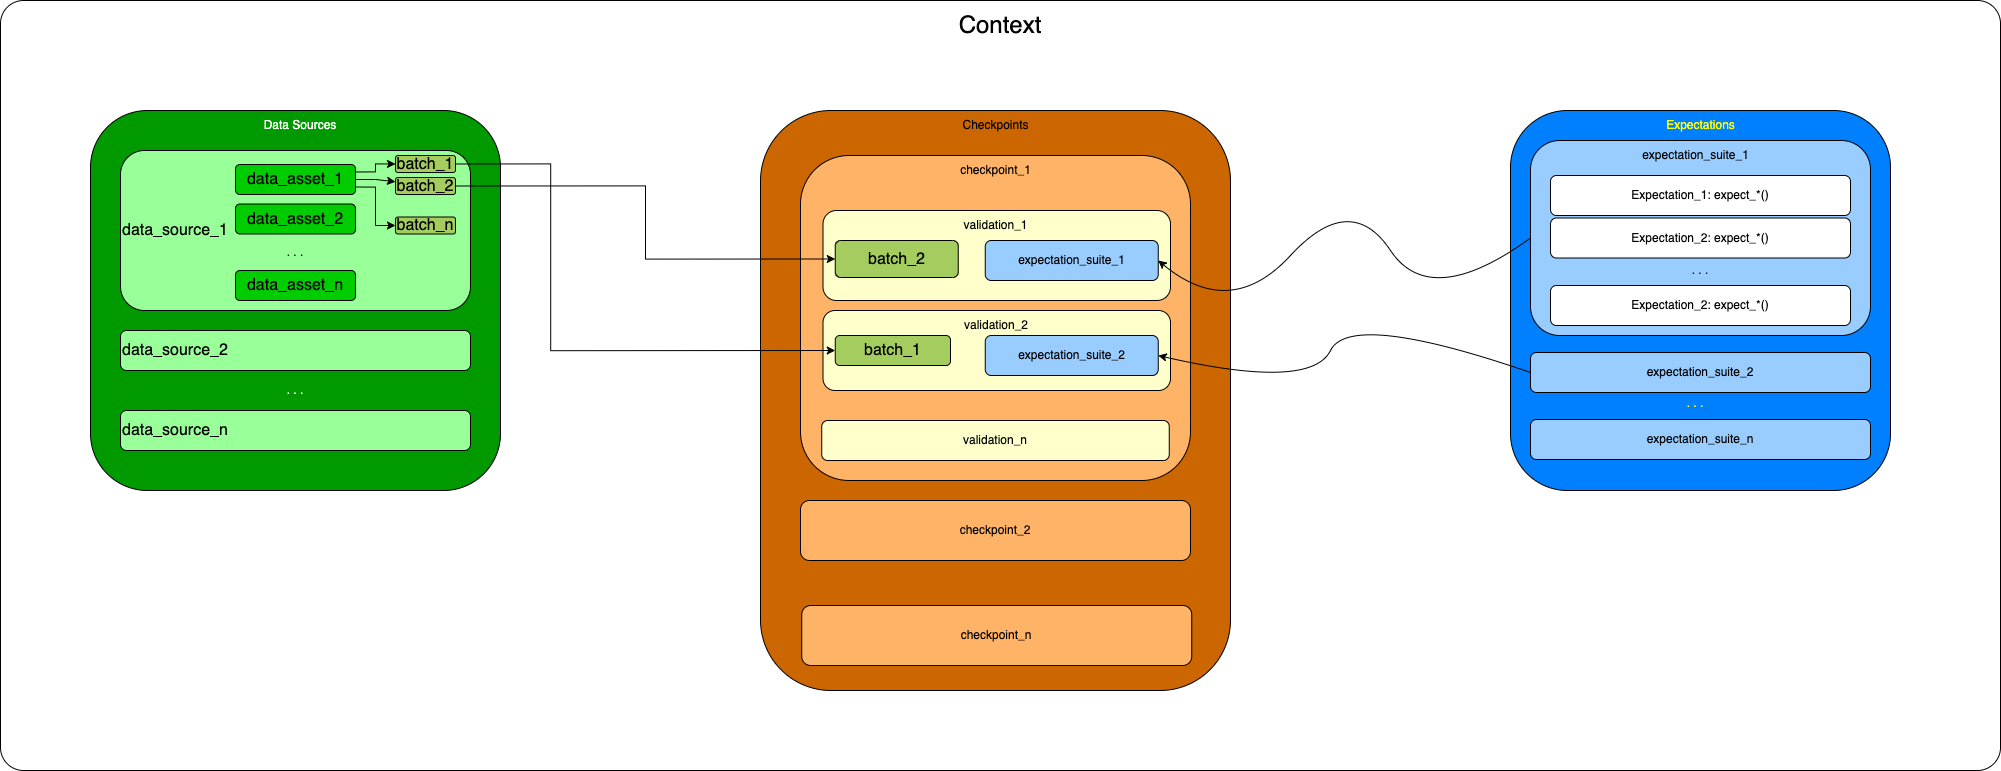

The diagram above was exported from draw.io. Its source (the exported page's mxGraphModel, read from the mxfile embedded in the PNG):
<mxGraphModel dx="4643" dy="3737" grid="1" gridSize="10" guides="1" tooltips="1" connect="1" arrows="1" fold="1" page="1" pageScale="1" pageWidth="827" pageHeight="1169" math="0" shadow="0">
  <root>
    <mxCell id="0" />
    <mxCell id="1" parent="0" />
    <mxCell id="BYAZSQ3ID3meUFsE7LzS-1" value="" style="rounded=1;whiteSpace=wrap;html=1;arcSize=3;fontSize=16;labelBackgroundColor=none;fillColor=#FFFFFF;" parent="1" vertex="1">
      <mxGeometry x="-20" y="-20" width="2000" height="770" as="geometry" />
    </mxCell>
    <mxCell id="BYAZSQ3ID3meUFsE7LzS-2" value="" style="rounded=1;whiteSpace=wrap;html=1;fontSize=16;fillColor=#009900;" parent="1" vertex="1">
      <mxGeometry x="70" y="90" width="410" height="380" as="geometry" />
    </mxCell>
    <mxCell id="BYAZSQ3ID3meUFsE7LzS-4" value="data_source_1" style="rounded=1;whiteSpace=wrap;html=1;align=left;fontSize=16;fillColor=#99FF99;" parent="1" vertex="1">
      <mxGeometry x="100" y="130" width="350" height="160" as="geometry" />
    </mxCell>
    <mxCell id="BYAZSQ3ID3meUFsE7LzS-12" style="edgeStyle=orthogonalEdgeStyle;rounded=0;orthogonalLoop=1;jettySize=auto;html=1;exitX=1;exitY=0.25;exitDx=0;exitDy=0;entryX=0;entryY=0.5;entryDx=0;entryDy=0;fontSize=16;" parent="1" source="BYAZSQ3ID3meUFsE7LzS-5" target="BYAZSQ3ID3meUFsE7LzS-8" edge="1">
      <mxGeometry relative="1" as="geometry" />
    </mxCell>
    <mxCell id="BYAZSQ3ID3meUFsE7LzS-27" style="edgeStyle=orthogonalEdgeStyle;rounded=0;orthogonalLoop=1;jettySize=auto;html=1;exitX=1;exitY=0.5;exitDx=0;exitDy=0;entryX=0;entryY=0.25;entryDx=0;entryDy=0;" parent="1" source="BYAZSQ3ID3meUFsE7LzS-5" target="BYAZSQ3ID3meUFsE7LzS-9" edge="1">
      <mxGeometry relative="1" as="geometry" />
    </mxCell>
    <mxCell id="BYAZSQ3ID3meUFsE7LzS-28" style="edgeStyle=orthogonalEdgeStyle;rounded=0;orthogonalLoop=1;jettySize=auto;html=1;exitX=1;exitY=0.75;exitDx=0;exitDy=0;entryX=0;entryY=0.5;entryDx=0;entryDy=0;" parent="1" source="BYAZSQ3ID3meUFsE7LzS-5" target="BYAZSQ3ID3meUFsE7LzS-10" edge="1">
      <mxGeometry relative="1" as="geometry" />
    </mxCell>
    <mxCell id="BYAZSQ3ID3meUFsE7LzS-5" value="data_asset_1" style="rounded=1;whiteSpace=wrap;html=1;fontSize=16;fillColor=#00CC00;" parent="1" vertex="1">
      <mxGeometry x="215" y="144" width="120" height="30" as="geometry" />
    </mxCell>
    <mxCell id="BYAZSQ3ID3meUFsE7LzS-8" value="batch_1" style="rounded=1;whiteSpace=wrap;html=1;fontSize=16;fillColor=#A4CC5E;" parent="1" vertex="1">
      <mxGeometry x="375" y="135" width="60" height="17" as="geometry" />
    </mxCell>
    <mxCell id="BYAZSQ3ID3meUFsE7LzS-9" value="batch_2" style="rounded=1;whiteSpace=wrap;html=1;fontSize=16;fillColor=#A4CC5E;" parent="1" vertex="1">
      <mxGeometry x="375" y="157" width="60" height="17" as="geometry" />
    </mxCell>
    <mxCell id="BYAZSQ3ID3meUFsE7LzS-10" value="batch_n" style="rounded=1;whiteSpace=wrap;html=1;fontSize=16;fillColor=#A4CC5E;" parent="1" vertex="1">
      <mxGeometry x="375" y="196.5" width="60" height="17" as="geometry" />
    </mxCell>
    <mxCell id="BYAZSQ3ID3meUFsE7LzS-15" value="data_source_2" style="rounded=1;whiteSpace=wrap;html=1;align=left;fontSize=16;fillColor=#99FF99;" parent="1" vertex="1">
      <mxGeometry x="100" y="310" width="350" height="40" as="geometry" />
    </mxCell>
    <mxCell id="BYAZSQ3ID3meUFsE7LzS-17" value="data_source_n" style="rounded=1;whiteSpace=wrap;html=1;align=left;fontSize=16;fillColor=#99FF99;" parent="1" vertex="1">
      <mxGeometry x="100" y="390" width="350" height="40" as="geometry" />
    </mxCell>
    <mxCell id="BYAZSQ3ID3meUFsE7LzS-18" style="edgeStyle=orthogonalEdgeStyle;rounded=0;orthogonalLoop=1;jettySize=auto;html=1;exitX=0.5;exitY=1;exitDx=0;exitDy=0;fontSize=16;" parent="1" source="BYAZSQ3ID3meUFsE7LzS-2" target="BYAZSQ3ID3meUFsE7LzS-2" edge="1">
      <mxGeometry relative="1" as="geometry" />
    </mxCell>
    <mxCell id="BYAZSQ3ID3meUFsE7LzS-20" value="data_asset_2" style="rounded=1;whiteSpace=wrap;html=1;fontSize=16;fillColor=#00CC00;" parent="1" vertex="1">
      <mxGeometry x="215" y="183.5" width="120" height="30" as="geometry" />
    </mxCell>
    <mxCell id="BYAZSQ3ID3meUFsE7LzS-21" value="data_asset_n" style="rounded=1;whiteSpace=wrap;html=1;fontSize=16;fillColor=#00CC00;" parent="1" vertex="1">
      <mxGeometry x="215" y="250" width="120" height="30" as="geometry" />
    </mxCell>
    <mxCell id="BYAZSQ3ID3meUFsE7LzS-24" value="&lt;font color=&quot;#ffffff&quot;&gt;Data Sources&lt;/font&gt;" style="text;html=1;strokeColor=none;fillColor=none;align=center;verticalAlign=middle;whiteSpace=wrap;rounded=0;" parent="1" vertex="1">
      <mxGeometry x="215" y="90" width="130" height="30" as="geometry" />
    </mxCell>
    <mxCell id="BYAZSQ3ID3meUFsE7LzS-30" value="" style="rounded=1;whiteSpace=wrap;html=1;fontSize=16;fillColor=#007FFF;" parent="1" vertex="1">
      <mxGeometry x="1490" y="90" width="380" height="380" as="geometry" />
    </mxCell>
    <mxCell id="BYAZSQ3ID3meUFsE7LzS-31" value="" style="rounded=1;whiteSpace=wrap;html=1;fillColor=#99CCFF;" parent="1" vertex="1">
      <mxGeometry x="1510" y="120" width="340" height="195" as="geometry" />
    </mxCell>
    <mxCell id="BYAZSQ3ID3meUFsE7LzS-32" value="expectation_suite_2" style="rounded=1;whiteSpace=wrap;html=1;fillColor=#99CCFF;" parent="1" vertex="1">
      <mxGeometry x="1510" y="332" width="340" height="40" as="geometry" />
    </mxCell>
    <mxCell id="BYAZSQ3ID3meUFsE7LzS-33" value="expectation_suite_n" style="rounded=1;whiteSpace=wrap;html=1;fillColor=#99CCFF;" parent="1" vertex="1">
      <mxGeometry x="1510" y="399" width="340" height="40" as="geometry" />
    </mxCell>
    <mxCell id="BYAZSQ3ID3meUFsE7LzS-34" value="expectation_suite_1" style="text;html=1;strokeColor=none;fillColor=none;align=center;verticalAlign=middle;whiteSpace=wrap;rounded=0;" parent="1" vertex="1">
      <mxGeometry x="1597.5" y="120" width="155" height="30" as="geometry" />
    </mxCell>
    <mxCell id="BYAZSQ3ID3meUFsE7LzS-35" value="Expectation_1: expect_*()" style="rounded=1;whiteSpace=wrap;html=1;" parent="1" vertex="1">
      <mxGeometry x="1530" y="155" width="300" height="40" as="geometry" />
    </mxCell>
    <mxCell id="BYAZSQ3ID3meUFsE7LzS-36" value="&lt;font color=&quot;#ffffff&quot;&gt;. . .&lt;/font&gt;" style="text;html=1;strokeColor=none;fillColor=none;align=center;verticalAlign=middle;whiteSpace=wrap;rounded=0;" parent="1" vertex="1">
      <mxGeometry x="245" y="355" width="60" height="30" as="geometry" />
    </mxCell>
    <mxCell id="BYAZSQ3ID3meUFsE7LzS-37" value=". . ." style="text;html=1;strokeColor=none;fillColor=none;align=center;verticalAlign=middle;whiteSpace=wrap;rounded=0;" parent="1" vertex="1">
      <mxGeometry x="245" y="216.5" width="60" height="30" as="geometry" />
    </mxCell>
    <mxCell id="BYAZSQ3ID3meUFsE7LzS-38" value="Expectation_2: expect_*()" style="rounded=1;whiteSpace=wrap;html=1;" parent="1" vertex="1">
      <mxGeometry x="1530" y="197.5" width="300" height="40" as="geometry" />
    </mxCell>
    <mxCell id="BYAZSQ3ID3meUFsE7LzS-41" value=". . ." style="text;html=1;strokeColor=none;fillColor=none;align=center;verticalAlign=middle;whiteSpace=wrap;rounded=0;fontColor=#FFFF00;" parent="1" vertex="1">
      <mxGeometry x="1645" y="368" width="60" height="30" as="geometry" />
    </mxCell>
    <mxCell id="BYAZSQ3ID3meUFsE7LzS-42" value="Expectation_2: expect_*()" style="rounded=1;whiteSpace=wrap;html=1;" parent="1" vertex="1">
      <mxGeometry x="1530" y="265" width="300" height="40" as="geometry" />
    </mxCell>
    <mxCell id="BYAZSQ3ID3meUFsE7LzS-44" value=". . ." style="text;html=1;strokeColor=none;fillColor=none;align=center;verticalAlign=middle;whiteSpace=wrap;rounded=0;" parent="1" vertex="1">
      <mxGeometry x="1650" y="235" width="60" height="30" as="geometry" />
    </mxCell>
    <mxCell id="BYAZSQ3ID3meUFsE7LzS-46" value="Expectations" style="text;html=1;strokeColor=none;fillColor=none;align=center;verticalAlign=middle;whiteSpace=wrap;rounded=0;fontColor=#FFFF00;" parent="1" vertex="1">
      <mxGeometry x="1602.5" y="90" width="155" height="30" as="geometry" />
    </mxCell>
    <mxCell id="BYAZSQ3ID3meUFsE7LzS-47" value="" style="rounded=1;whiteSpace=wrap;html=1;fillColor=#CC6600;" parent="1" vertex="1">
      <mxGeometry x="740" y="90" width="470" height="580" as="geometry" />
    </mxCell>
    <mxCell id="BYAZSQ3ID3meUFsE7LzS-48" value="Checkpoints" style="text;html=1;strokeColor=none;fillColor=none;align=center;verticalAlign=middle;whiteSpace=wrap;rounded=0;" parent="1" vertex="1">
      <mxGeometry x="907.5" y="90" width="135" height="30" as="geometry" />
    </mxCell>
    <mxCell id="BYAZSQ3ID3meUFsE7LzS-50" value="" style="rounded=1;whiteSpace=wrap;html=1;fillColor=#FFB366;" parent="1" vertex="1">
      <mxGeometry x="780" y="135" width="390" height="325" as="geometry" />
    </mxCell>
    <mxCell id="BYAZSQ3ID3meUFsE7LzS-51" value="checkpoint_1" style="text;html=1;strokeColor=none;fillColor=none;align=center;verticalAlign=middle;whiteSpace=wrap;rounded=0;" parent="1" vertex="1">
      <mxGeometry x="922.5" y="135" width="105" height="30" as="geometry" />
    </mxCell>
    <mxCell id="BYAZSQ3ID3meUFsE7LzS-52" value="checkpoint_2" style="rounded=1;whiteSpace=wrap;html=1;fillColor=#FFB366;" parent="1" vertex="1">
      <mxGeometry x="780" y="480" width="390" height="60" as="geometry" />
    </mxCell>
    <mxCell id="BYAZSQ3ID3meUFsE7LzS-53" value="" style="rounded=1;whiteSpace=wrap;html=1;fillColor=#FFFFCC;" parent="1" vertex="1">
      <mxGeometry x="802.5" y="190" width="347.5" height="90" as="geometry" />
    </mxCell>
    <mxCell id="BYAZSQ3ID3meUFsE7LzS-54" value="validation_1" style="text;html=1;strokeColor=none;fillColor=none;align=center;verticalAlign=middle;whiteSpace=wrap;rounded=0;" parent="1" vertex="1">
      <mxGeometry x="922.5" y="190" width="105" height="30" as="geometry" />
    </mxCell>
    <mxCell id="BYAZSQ3ID3meUFsE7LzS-56" value="batch_2" style="rounded=1;whiteSpace=wrap;html=1;fontSize=16;fillColor=#A4CC5E;" parent="1" vertex="1">
      <mxGeometry x="814.75" y="220" width="123" height="37" as="geometry" />
    </mxCell>
    <mxCell id="BYAZSQ3ID3meUFsE7LzS-58" value="expectation_suite_1" style="rounded=1;whiteSpace=wrap;html=1;fillColor=#99CCFF;" parent="1" vertex="1">
      <mxGeometry x="964.75" y="220" width="173" height="40" as="geometry" />
    </mxCell>
    <mxCell id="BYAZSQ3ID3meUFsE7LzS-61" value="" style="rounded=1;whiteSpace=wrap;html=1;fillColor=#FFFFCC;" parent="1" vertex="1">
      <mxGeometry x="802.5" y="290" width="347.5" height="80" as="geometry" />
    </mxCell>
    <mxCell id="BYAZSQ3ID3meUFsE7LzS-62" value="validation_n" style="rounded=1;whiteSpace=wrap;html=1;fillColor=#FFFFCC;" parent="1" vertex="1">
      <mxGeometry x="801.25" y="400" width="347.5" height="40" as="geometry" />
    </mxCell>
    <mxCell id="BYAZSQ3ID3meUFsE7LzS-63" value="checkpoint_n" style="rounded=1;whiteSpace=wrap;html=1;fillColor=#FFB366;" parent="1" vertex="1">
      <mxGeometry x="781.25" y="585" width="390" height="60" as="geometry" />
    </mxCell>
    <mxCell id="BYAZSQ3ID3meUFsE7LzS-64" style="edgeStyle=orthogonalEdgeStyle;rounded=0;orthogonalLoop=1;jettySize=auto;html=1;exitX=1;exitY=0.5;exitDx=0;exitDy=0;entryX=0;entryY=0.5;entryDx=0;entryDy=0;" parent="1" source="BYAZSQ3ID3meUFsE7LzS-9" target="BYAZSQ3ID3meUFsE7LzS-56" edge="1">
      <mxGeometry relative="1" as="geometry" />
    </mxCell>
    <mxCell id="BYAZSQ3ID3meUFsE7LzS-68" value="validation_2" style="text;html=1;strokeColor=none;fillColor=none;align=center;verticalAlign=middle;whiteSpace=wrap;rounded=0;" parent="1" vertex="1">
      <mxGeometry x="923.13" y="290" width="106.25" height="30" as="geometry" />
    </mxCell>
    <mxCell id="BYAZSQ3ID3meUFsE7LzS-69" value="batch_1" style="rounded=1;whiteSpace=wrap;html=1;fontSize=16;fillColor=#A4CC5E;" parent="1" vertex="1">
      <mxGeometry x="814.75" y="315" width="115.25" height="30" as="geometry" />
    </mxCell>
    <mxCell id="BYAZSQ3ID3meUFsE7LzS-71" value="expectation_suite_2" style="rounded=1;whiteSpace=wrap;html=1;fillColor=#99CCFF;" parent="1" vertex="1">
      <mxGeometry x="964.75" y="315" width="173" height="40" as="geometry" />
    </mxCell>
    <mxCell id="BYAZSQ3ID3meUFsE7LzS-72" value="" style="curved=1;endArrow=classic;html=1;rounded=0;exitX=0;exitY=0.5;exitDx=0;exitDy=0;entryX=1;entryY=0.5;entryDx=0;entryDy=0;" parent="1" source="BYAZSQ3ID3meUFsE7LzS-32" target="BYAZSQ3ID3meUFsE7LzS-71" edge="1">
      <mxGeometry width="50" height="50" relative="1" as="geometry">
        <mxPoint x="650" y="565" as="sourcePoint" />
        <mxPoint x="700" y="515" as="targetPoint" />
        <Array as="points">
          <mxPoint x="1330" y="290" />
          <mxPoint x="1290" y="370" />
        </Array>
      </mxGeometry>
    </mxCell>
    <mxCell id="BYAZSQ3ID3meUFsE7LzS-73" value="" style="curved=1;endArrow=classic;html=1;rounded=0;exitX=0;exitY=0.5;exitDx=0;exitDy=0;entryX=1;entryY=0.5;entryDx=0;entryDy=0;" parent="1" source="BYAZSQ3ID3meUFsE7LzS-31" target="BYAZSQ3ID3meUFsE7LzS-58" edge="1">
      <mxGeometry width="50" height="50" relative="1" as="geometry">
        <mxPoint x="560" y="480" as="sourcePoint" />
        <mxPoint x="610" y="430" as="targetPoint" />
        <Array as="points">
          <mxPoint x="1410" y="290" />
          <mxPoint x="1330" y="170" />
          <mxPoint x="1210" y="300" />
        </Array>
      </mxGeometry>
    </mxCell>
    <mxCell id="BYAZSQ3ID3meUFsE7LzS-75" style="edgeStyle=orthogonalEdgeStyle;rounded=0;orthogonalLoop=1;jettySize=auto;html=1;exitX=1;exitY=0.5;exitDx=0;exitDy=0;entryX=0;entryY=0.5;entryDx=0;entryDy=0;" parent="1" source="BYAZSQ3ID3meUFsE7LzS-8" target="BYAZSQ3ID3meUFsE7LzS-69" edge="1">
      <mxGeometry relative="1" as="geometry">
        <Array as="points">
          <mxPoint x="530" y="144" />
          <mxPoint x="530" y="330" />
        </Array>
      </mxGeometry>
    </mxCell>
    <mxCell id="BYAZSQ3ID3meUFsE7LzS-77" value="Context" style="text;html=1;strokeColor=none;fillColor=none;align=center;verticalAlign=middle;whiteSpace=wrap;rounded=0;fontSize=24;" parent="1" vertex="1">
      <mxGeometry x="805" y="-20" width="350" height="50" as="geometry" />
    </mxCell>
  </root>
</mxGraphModel>